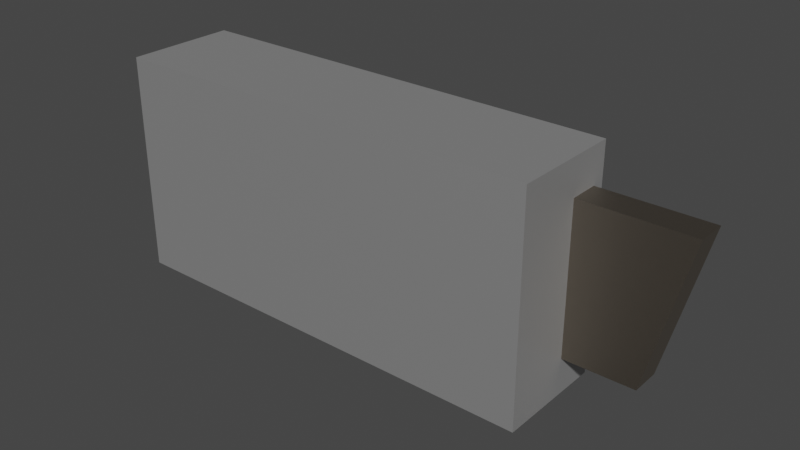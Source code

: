 # Source: lock41.blend  (saved by Blender 3.6.13; exported with 4.5.12 LTS)
import bpy
from mathutils import Matrix  # noqa: F401  (used for matrix-valued properties, if any)

bpy.ops.wm.read_factory_settings(use_empty=True)
scene = bpy.context.scene
scene.name = 'Scene'

# ---- collections
col_collection = bpy.data.collections.new('Collection'); scene.collection.children.link(col_collection)

# ---- materials (node trees are filled in below, after node groups)
mat_material = bpy.data.materials.new('Material')
mat_material.alpha_threshold = 0.0
mat_material.use_transparent_shadow = False
mat_material.roughness = 0.5
mat_material.line_color = (0.0, 0.0, 0.0, 1.0)
mat_screen = bpy.data.materials.new('screen')
mat_screen.use_transparent_shadow = False
mat_boton = bpy.data.materials.new('boton')
mat_boton.use_transparent_shadow = False
mat_met = bpy.data.materials.new('met')
mat_met.use_transparent_shadow = False

# ---- node groups
ng_auto_smooth = bpy.data.node_groups.new('Auto Smooth', 'GeometryNodeTree')
_s = ng_auto_smooth.interface.new_socket(name='Geometry', in_out='OUTPUT', socket_type='NodeSocketGeometry')
_s = ng_auto_smooth.interface.new_socket(name='Geometry', in_out='INPUT', socket_type='NodeSocketGeometry')
_s = ng_auto_smooth.interface.new_socket(name='Angle', in_out='INPUT', socket_type='NodeSocketFloat')
_s.subtype = 'ANGLE'
_s.min_value = 0.0
_s.max_value = 3.142
ng_auto_smooth.is_modifier = True
_N = ng_auto_smooth.nodes; _L = ng_auto_smooth.links
n0 = _N.new('NodeGroupOutput'); n0.name = 'Group Output'; n0.location = (480, -100)
n1 = _N.new('NodeGroupInput'); n1.name = 'Group Input'; n1.location = (-420, -300)
n2 = _N.new('NodeGroupInput'); n2.name = 'Group Input.001'; n2.location = (-60, -100)
n3 = _N.new('GeometryNodeSetShadeSmooth'); n3.name = 'Set Shade Smooth'; n3.location = (120, -100)
n3.domain = 'EDGE'
n4 = _N.new('GeometryNodeSetShadeSmooth'); n4.name = 'Set Shade Smooth.001'; n4.location = (300, -100)
n5 = _N.new('GeometryNodeInputMeshEdgeAngle'); n5.name = 'Edge Angle'; n5.location = (-420, -220)
n6 = _N.new('GeometryNodeInputEdgeSmooth'); n6.name = 'Is Edge Smooth'; n6.location = (-60, -160)
n7 = _N.new('GeometryNodeInputShadeSmooth'); n7.name = 'Is Face Smooth'; n7.location = (-240, -340)
n8 = _N.new('FunctionNodeBooleanMath'); n8.name = 'Boolean Math'; n8.location = (-60, -220)
n9 = _N.new('FunctionNodeCompare'); n9.name = 'Compare'; n9.location = (-240, -180)
n9.operation = 'LESS_EQUAL'
_L.new(n5.outputs[0], n9.inputs[0])
_L.new(n4.outputs[0], n0.inputs[0])
_L.new(n1.outputs[1], n9.inputs[1])
_L.new(n9.outputs[0], n8.inputs[0])
_L.new(n7.outputs[0], n8.inputs[1])
_L.new(n2.outputs[0], n3.inputs[0])
_L.new(n6.outputs[0], n3.inputs[1])
_L.new(n3.outputs[0], n4.inputs[0])
_L.new(n8.outputs[0], n3.inputs[2])
n0.is_active_output = True

# ---- material node trees
mat_material.use_nodes = True; mat_material.node_tree.nodes.clear()
_N = mat_material.node_tree.nodes; _L = mat_material.node_tree.links
n0 = _N.new('ShaderNodeOutputMaterial'); n0.name = 'Material Output'; n0.location = (300, 300)
n1 = _N.new('ShaderNodeBsdfPrincipled'); n1.name = 'Principled BSDF'; n1.location = (10, 300)
n1.distribution = 'GGX'
n1.subsurface_method = 'RANDOM_WALK_SKIN'
n1.inputs[0].default_value = (0.5382, 0.5382, 0.5382, 1.0)
n1.inputs[1].default_value = 0.7
n1.inputs[3].default_value = 1.45
n1.inputs[27].default_value = (0.0, 0.0, 0.0, 1.0)
n1.inputs[28].default_value = 1.0
_L.new(n1.outputs[0], n0.inputs[0])
n0.is_active_output = True
mat_screen.use_nodes = True; mat_screen.node_tree.nodes.clear()
_N = mat_screen.node_tree.nodes; _L = mat_screen.node_tree.links
n0 = _N.new('ShaderNodeBsdfPrincipled'); n0.name = 'Principled BSDF'; n0.location = (10, 300)
n0.distribution = 'GGX'
n0.subsurface_method = 'RANDOM_WALK_SKIN'
n0.inputs[0].default_value = (0.03968, 0.03968, 0.03968, 1.0)
n0.inputs[2].default_value = 0.3
n0.inputs[3].default_value = 1.45
n0.inputs[27].default_value = (0.0, 0.0, 0.0, 1.0)
n0.inputs[28].default_value = 1.0
n1 = _N.new('ShaderNodeOutputMaterial'); n1.name = 'Material Output'; n1.location = (300, 300)
_L.new(n0.outputs[0], n1.inputs[0])
n1.is_active_output = True
mat_boton.use_nodes = True; mat_boton.node_tree.nodes.clear()
_N = mat_boton.node_tree.nodes; _L = mat_boton.node_tree.links
n0 = _N.new('ShaderNodeBsdfPrincipled'); n0.name = 'Principled BSDF'; n0.location = (10, 300)
n0.distribution = 'GGX'
n0.subsurface_method = 'RANDOM_WALK_SKIN'
n0.inputs[0].default_value = (0.2598, 0.2598, 0.2598, 1.0)
n0.inputs[2].default_value = 0.3
n0.inputs[3].default_value = 1.45
n0.inputs[27].default_value = (0.0, 0.0, 0.0, 1.0)
n0.inputs[28].default_value = 1.0
n1 = _N.new('ShaderNodeOutputMaterial'); n1.name = 'Material Output'; n1.location = (300, 300)
_L.new(n0.outputs[0], n1.inputs[0])
n1.is_active_output = True
mat_met.use_nodes = True; mat_met.node_tree.nodes.clear()
_N = mat_met.node_tree.nodes; _L = mat_met.node_tree.links
n0 = _N.new('ShaderNodeBsdfPrincipled'); n0.name = 'Principled BSDF'; n0.location = (10, 300)
n0.distribution = 'GGX'
n0.subsurface_method = 'RANDOM_WALK_SKIN'
n0.inputs[0].default_value = (0.281, 0.2437, 0.2004, 1.0)
n0.inputs[1].default_value = 1.0
n0.inputs[3].default_value = 1.45
n0.inputs[27].default_value = (0.0, 0.0, 0.0, 1.0)
n0.inputs[28].default_value = 1.0
n1 = _N.new('ShaderNodeOutputMaterial'); n1.name = 'Material Output'; n1.location = (300, 300)
_L.new(n0.outputs[0], n1.inputs[0])
n1.is_active_output = True

# ---- world
world_world = bpy.data.worlds.new('World'); scene.world = world_world
world_world.use_nodes = True; world_world.node_tree.nodes.clear()
_N = world_world.node_tree.nodes; _L = world_world.node_tree.links
n0 = _N.new('ShaderNodeOutputWorld'); n0.name = 'World Output'; n0.location = (300, 300)
n1 = _N.new('ShaderNodeBackground'); n1.name = 'Background'; n1.location = (10, 300)
n1.inputs[0].default_value = (0.05088, 0.05088, 0.05088, 1.0)
_L.new(n1.outputs[0], n0.inputs[0])
n0.is_active_output = True
world_world.color = (0.05088, 0.05088, 0.05088)
world_world.use_sun_shadow = False
world_world.sun_shadow_jitter_overblur = 0.0

# ---- meshes
me_cube = bpy.data.meshes.new('Cube')
me_cube.from_pydata([(1.0, 0.5, 0.5), (1.0, 0.5, -0.5), (1.0, 0.0, 0.5), (1.0, 0.0, -0.5), (-1.0, 0.5, 0.5), (-1.0, 0.5, -0.5), (-1.0, 0.0, 0.5), (-1.0, 0.0, -0.5), (-0.5313, 0.5, -0.5), (-0.5313, 0.0, 0.5), (-0.5313, 0.0, -0.5), (-0.5313, 0.5, 0.5), (0.8554, 0.5, 0.3505), (0.8554, 0.5, -0.3505), (-0.4683, 0.5, 0.3505), (-0.4683, 0.5, -0.3505), (0.8554, 0.4613, 0.3505), (0.8554, 0.4613, -0.3505), (-0.4683, 0.4613, 0.3505), (-0.4683, 0.4613, -0.3505), (-0.5776, 0.5, -0.3505), (-0.5682, 0.5, -0.3412), (-0.5662, 0.5, -0.3587), (-0.5729, 0.5, -0.3493), (-0.5695, 0.5, -0.3459), (-0.863, 0.5, -0.3412), (-0.8537, 0.5, -0.3505), (-0.8687, 0.5, -0.3568), (-0.8618, 0.5, -0.3459), (-0.8583, 0.5, -0.3493), (-0.8537, 0.5, 0.3505), (-0.863, 0.5, 0.3412), (-0.8687, 0.5, 0.3568), (-0.8583, 0.5, 0.3493), (-0.8618, 0.5, 0.3459), (-0.5682, 0.5, 0.3412), (-0.5776, 0.5, 0.3505), (-0.5662, 0.5, 0.3587), (-0.5695, 0.5, 0.3459), (-0.5729, 0.5, 0.3493), (-0.5721, 0.5293, -0.3369), (-0.5818, 0.5293, -0.3467), (-0.5734, 0.5293, -0.3418), (-0.5769, 0.5293, -0.3454), (-0.5682, 0.5254, -0.3411), (-0.5776, 0.5254, -0.3505), (-0.5695, 0.5254, -0.3458), (-0.5729, 0.5254, -0.3493), (-0.5798, 0.5287, -0.3486), (-0.5701, 0.5287, -0.3389), (-0.575, 0.5287, -0.3473), (-0.5714, 0.5287, -0.3438), (-0.5782, 0.5273, -0.35), (-0.5687, 0.5273, -0.3405), (-0.5735, 0.5273, -0.3487), (-0.57, 0.5273, -0.3453), (-0.8536, 0.5254, -0.3505), (-0.863, 0.5254, -0.3411), (-0.8583, 0.5254, -0.3493), (-0.8618, 0.5254, -0.3458), (-0.8494, 0.5293, -0.3467), (-0.8591, 0.5293, -0.3369), (-0.8543, 0.5293, -0.3454), (-0.8578, 0.5293, -0.3418), (-0.8625, 0.5273, -0.3405), (-0.853, 0.5273, -0.35), (-0.8612, 0.5273, -0.3453), (-0.8578, 0.5273, -0.3487), (-0.8611, 0.5287, -0.3389), (-0.8514, 0.5287, -0.3486), (-0.8598, 0.5287, -0.3438), (-0.8563, 0.5287, -0.3473), (-0.863, 0.5254, 0.3411), (-0.8536, 0.5254, 0.3505), (-0.8618, 0.5254, 0.3458), (-0.8583, 0.5254, 0.3493), (-0.8591, 0.5293, 0.3369), (-0.8494, 0.5293, 0.3467), (-0.8578, 0.5293, 0.3418), (-0.8543, 0.5293, 0.3454), (-0.8625, 0.5273, 0.3405), (-0.853, 0.5273, 0.35), (-0.8612, 0.5273, 0.3453), (-0.8578, 0.5273, 0.3487), (-0.8611, 0.5287, 0.3389), (-0.8514, 0.5287, 0.3486), (-0.8598, 0.5287, 0.3438), (-0.8563, 0.5287, 0.3473), (-0.5776, 0.5254, 0.3505), (-0.5682, 0.5254, 0.3411), (-0.5729, 0.5254, 0.3493), (-0.5695, 0.5254, 0.3458), (-0.5818, 0.5293, 0.3467), (-0.5721, 0.5293, 0.3369), (-0.5769, 0.5293, 0.3454), (-0.5734, 0.5293, 0.3418), (-0.5687, 0.5273, 0.3405), (-0.5782, 0.5273, 0.35), (-0.57, 0.5273, 0.3453), (-0.5735, 0.5273, 0.3487), (-0.5701, 0.5287, 0.3389), (-0.5798, 0.5287, 0.3486), (-0.5714, 0.5287, 0.3438), (-0.575, 0.5287, 0.3473), (1.0, 0.4411, 0.3364), (1.0, 0.4411, -0.3364), (1.0, 0.3078, 0.3364), (1.0, 0.3078, -0.3364), (0.2907, 0.4411, 0.3364), (0.2907, 0.4411, -0.3364), (0.2907, 0.3078, 0.3364), (0.2907, 0.3078, -0.3364)], [], [(11, 4, 6, 9), (10, 9, 6, 7), (7, 6, 4, 5), (8, 1, 3, 10), (2, 3, 107, 106), (8, 11, 14, 15), (30, 36, 88, 73), (5, 8, 10, 7), (3, 2, 9, 10), (0, 11, 9, 2), (13, 15, 19, 17), (1, 8, 15, 13), (11, 0, 12, 14), (0, 1, 13, 12), (5, 4, 32, 31, 25, 27), (8, 5, 27, 26, 20, 22), (35, 21, 44, 89), (100, 49, 40, 93), (19, 18, 16, 17), (12, 13, 17, 16), (15, 14, 18, 19), (14, 12, 16, 18), (25, 31, 72, 57), (4, 11, 37, 36, 30, 32), (89, 44, 53, 96), (96, 53, 49, 100), (80, 64, 57, 72), (60, 62, 63, 61, 76, 78, 79, 77, 92, 94, 95, 93, 40, 42, 43, 41), (84, 68, 64, 80), (73, 88, 97, 81), (76, 61, 68, 84), (85, 101, 92, 77), (81, 97, 101, 85), (45, 56, 65, 52), (52, 65, 69, 48), (48, 69, 60, 41), (11, 8, 22, 21, 35, 37), (20, 23, 22), (23, 24, 22), (24, 21, 22), (25, 28, 27), (28, 29, 27), (29, 26, 27), (30, 33, 32), (33, 34, 32), (34, 31, 32), (35, 38, 37), (38, 39, 37), (39, 36, 37), (53, 44, 46, 55), (55, 46, 47, 54), (54, 47, 45, 52), (57, 64, 66, 59), (59, 66, 67, 58), (58, 67, 65, 56), (49, 53, 55, 51), (51, 55, 54, 50), (50, 54, 52, 48), (64, 68, 70, 66), (66, 70, 71, 67), (67, 71, 69, 65), (40, 49, 51, 42), (42, 51, 50, 43), (43, 50, 48, 41), (68, 61, 63, 70), (70, 63, 62, 71), (71, 62, 60, 69), (85, 77, 79, 87), (87, 79, 78, 86), (86, 78, 76, 84), (81, 85, 87, 83), (83, 87, 86, 82), (82, 86, 84, 80), (73, 81, 83, 75), (75, 83, 82, 74), (74, 82, 80, 72), (89, 96, 98, 91), (91, 98, 99, 90), (90, 99, 97, 88), (96, 100, 102, 98), (98, 102, 103, 99), (99, 103, 101, 97), (100, 93, 95, 102), (102, 95, 94, 103), (103, 94, 92, 101), (44, 21, 24, 46), (46, 24, 23, 47), (47, 23, 20, 45), (25, 57, 59, 28), (28, 59, 58, 29), (29, 58, 56, 26), (88, 36, 39, 90), (90, 39, 38, 91), (91, 38, 35, 89), (30, 73, 75, 33), (33, 75, 74, 34), (34, 74, 72, 31), (20, 26, 56, 45), (1, 0, 104, 105), (3, 1, 105, 107), (0, 2, 106, 104), (107, 105, 109, 111), (106, 107, 111, 110), (104, 106, 110, 108), (105, 104, 108, 109), (109, 108, 110, 111)])
me_cube.polygons.foreach_set('use_smooth', [True] * 106)
me_cube.polygons.foreach_set('material_index', [0, 0, 0, 0, 0, 0, 2, 0, 0, 0, 0, 0, 0, 0, 0, 0, 2, 2, 1, 0, 0, 0, 2, 0, 2, 2, 2, 2, 2, 2, 2, 2, 2, 2, 2, 2, 0, 0, 0, 0, 0, 0, 0, 0, 0, 0, 0, 0, 0, 2, 2, 2, 2, 2, 2, 2, 2, 2, 2, 2, 2, 2, 2, 2, 2, 2, 2, 2, 2, 2, 2, 2, 2, 2, 2, 2, 2, 2, 2, 2, 2, 2, 2, 2, 2, 2, 2, 2, 2, 2, 2, 2, 2, 2, 2, 2, 2, 2, 0, 0, 0, 3, 3, 3, 3, 3])
_uv = me_cube.uv_layers.new(name='UVMap')
_uv.uv.foreach_set('vector', [0.8289, 0.5, 0.875, 0.5, 0.875, 0.75, 0.8289, 0.75, 0.375, 0.9539, 0.625, 0.9539, 0.625, 1.0, 0.375, 1.0, 0.375, 0.0, 0.625, 0.0, 0.625, 0.25, 0.375, 0.25, 0.1711, 0.5, 0.375, 0.5, 0.375, 0.75, 0.1711, 0.75, 0.625, 0.75, 0.375, 0.75, 0.375, 0.75, 0.625, 0.75, 0.375, 0.2961, 0.625, 0.2961, 0.625, 0.2961, 0.375, 0.2961, 0.8735, 0.5, 0.8304, 0.5, 0.8304, 0.5, 0.8735, 0.5, 0.125, 0.5, 0.1711, 0.5, 0.1711, 0.75, 0.125, 0.75, 0.375, 0.75, 0.625, 0.75, 0.625, 0.9539, 0.375, 0.9539, 0.625, 0.5, 0.8289, 0.5, 0.8289, 0.75, 0.625, 0.75, 0.375, 0.5, 0.1711, 0.5, 0.1711, 0.5, 0.375, 0.5, 0.375, 0.5, 0.1711, 0.5, 0.1711, 0.5, 0.375, 0.5, 0.8289, 0.5, 0.625, 0.5, 0.625, 0.5, 0.8289, 0.5, 0.625, 0.5, 0.375, 0.5, 0.375, 0.5, 0.625, 0.5, 0.375, 0.25, 0.625, 0.25, 0.625, 0.25, 0.6217, 0.25, 0.3783, 0.25, 0.375, 0.25, 0.1711, 0.5, 0.125, 0.5, 0.125, 0.5, 0.1265, 0.5, 0.1696, 0.5, 0.1711, 0.5, 0.6217, 0.2961, 0.3783, 0.2961, 0.3783, 0.2961, 0.6217, 0.2961, 0.6209, 0.2958, 0.3791, 0.2958, 0.3799, 0.2955, 0.6201, 0.2955, 0.375, 0.2961, 0.625, 0.2961, 0.625, 0.5, 0.375, 0.5, 0.625, 0.5, 0.375, 0.5, 0.375, 0.5, 0.625, 0.5, 0.375, 0.2961, 0.625, 0.2961, 0.625, 0.2961, 0.375, 0.2961, 0.8289, 0.5, 0.625, 0.5, 0.625, 0.5, 0.8289, 0.5, 0.3783, 0.25, 0.6217, 0.25, 0.6217, 0.25, 0.3783, 0.25, 0.875, 0.5, 0.8289, 0.5, 0.8289, 0.5, 0.8304, 0.5, 0.8735, 0.5, 0.875, 0.5, 0.6217, 0.2961, 0.3783, 0.2961, 0.3786, 0.2961, 0.6214, 0.2961, 0.6214, 0.2961, 0.3786, 0.2961, 0.3791, 0.2958, 0.6209, 0.2958, 0.6214, 0.25, 0.3786, 0.25, 0.3783, 0.25, 0.6217, 0.25, 0.3764, 0.2521, 0.3768, 0.2514, 0.3781, 0.2508, 0.3799, 0.2506, 0.6201, 0.2506, 0.6219, 0.2508, 0.6232, 0.2514, 0.6236, 0.2521, 0.6236, 0.2939, 0.6232, 0.2947, 0.6219, 0.2953, 0.6201, 0.2955, 0.3799, 0.2955, 0.3781, 0.2953, 0.3768, 0.2947, 0.3764, 0.2939, 0.6209, 0.2503, 0.3791, 0.2503, 0.3786, 0.25, 0.6214, 0.25, 0.8735, 0.5, 0.8304, 0.5, 0.8305, 0.5, 0.8734, 0.5, 0.6201, 0.2506, 0.3799, 0.2506, 0.3791, 0.2503, 0.6209, 0.2503, 0.6243, 0.2518, 0.6243, 0.2943, 0.6236, 0.2939, 0.6236, 0.2521, 0.625, 0.2516, 0.625, 0.2945, 0.6243, 0.2943, 0.6243, 0.2518, 0.1696, 0.5, 0.1265, 0.5, 0.1266, 0.5, 0.1695, 0.5, 0.375, 0.2945, 0.375, 0.2516, 0.3757, 0.2518, 0.3757, 0.2943, 0.3757, 0.2943, 0.3757, 0.2518, 0.3764, 0.2521, 0.3764, 0.2939, 0.625, 0.2961, 0.375, 0.2961, 0.375, 0.2961, 0.3783, 0.2961, 0.6217, 0.2961, 0.625, 0.2961, 0.375, 0.2961, 0.3754, 0.2961, 0.375, 0.2961, 0.3754, 0.2961, 0.3767, 0.2961, 0.375, 0.2961, 0.3767, 0.2961, 0.3783, 0.2961, 0.375, 0.2961, 0.125, 0.5, 0.1252, 0.5, 0.125, 0.5, 0.1252, 0.5, 0.1257, 0.5, 0.125, 0.5, 0.1257, 0.5, 0.1265, 0.5, 0.125, 0.5, 0.625, 0.25, 0.6246, 0.25, 0.625, 0.25, 0.6246, 0.25, 0.6233, 0.25, 0.625, 0.25, 0.6233, 0.25, 0.6217, 0.25, 0.625, 0.25, 0.6217, 0.2961, 0.6233, 0.2961, 0.625, 0.2961, 0.6233, 0.2961, 0.6246, 0.2961, 0.625, 0.2961, 0.6246, 0.2961, 0.625, 0.2961, 0.625, 0.2961, 0.3786, 0.2961, 0.3783, 0.2961, 0.3751, 0.2961, 0.3752, 0.2961, 0.171, 0.5, 0.171, 0.5, 0.1703, 0.5, 0.1702, 0.5, 0.1702, 0.5, 0.1703, 0.5, 0.1696, 0.5, 0.1695, 0.5, 0.3783, 0.25, 0.3786, 0.25, 0.3752, 0.25, 0.3751, 0.25, 0.1251, 0.5, 0.1251, 0.5, 0.1258, 0.5, 0.1257, 0.5, 0.1257, 0.5, 0.1258, 0.5, 0.1266, 0.5, 0.1265, 0.5, 0.3791, 0.2958, 0.3786, 0.2961, 0.3769, 0.2959, 0.3774, 0.2956, 0.3774, 0.2956, 0.3769, 0.2959, 0.3753, 0.2952, 0.3761, 0.295, 0.3761, 0.295, 0.3753, 0.2952, 0.375, 0.2945, 0.3757, 0.2943, 0.3786, 0.25, 0.3791, 0.2503, 0.3774, 0.2505, 0.3769, 0.2501, 0.3769, 0.2501, 0.3774, 0.2505, 0.3761, 0.2511, 0.3753, 0.2508, 0.3753, 0.2508, 0.3761, 0.2511, 0.3757, 0.2518, 0.375, 0.2516, 0.3799, 0.2955, 0.3791, 0.2958, 0.3774, 0.2956, 0.3781, 0.2953, 0.3781, 0.2953, 0.3774, 0.2956, 0.3761, 0.295, 0.3768, 0.2947, 0.3768, 0.2947, 0.3761, 0.295, 0.3757, 0.2943, 0.3764, 0.2939, 0.3791, 0.2503, 0.3799, 0.2506, 0.3781, 0.2508, 0.3774, 0.2505, 0.3774, 0.2505, 0.3781, 0.2508, 0.3768, 0.2514, 0.3761, 0.2511, 0.3761, 0.2511, 0.3768, 0.2514, 0.3764, 0.2521, 0.3757, 0.2518, 0.6243, 0.2518, 0.6236, 0.2521, 0.6232, 0.2514, 0.6239, 0.2511, 0.6239, 0.2511, 0.6232, 0.2514, 0.6219, 0.2508, 0.6226, 0.2505, 0.6226, 0.2505, 0.6219, 0.2508, 0.6201, 0.2506, 0.6209, 0.2503, 0.625, 0.2516, 0.6243, 0.2518, 0.6239, 0.2511, 0.6247, 0.2508, 0.6247, 0.2508, 0.6239, 0.2511, 0.6226, 0.2505, 0.6231, 0.2501, 0.6231, 0.2501, 0.6226, 0.2505, 0.6209, 0.2503, 0.6214, 0.25, 0.8735, 0.5, 0.8734, 0.5, 0.8749, 0.5, 0.8749, 0.5, 0.6249, 0.25, 0.6248, 0.25, 0.6231, 0.25, 0.6233, 0.25, 0.6233, 0.25, 0.6231, 0.25, 0.6214, 0.25, 0.6217, 0.25, 0.6217, 0.2961, 0.6214, 0.2961, 0.6231, 0.2961, 0.6233, 0.2961, 0.6233, 0.2961, 0.6231, 0.2961, 0.6248, 0.2961, 0.6249, 0.2961, 0.829, 0.5, 0.829, 0.5, 0.8305, 0.5, 0.8304, 0.5, 0.6214, 0.2961, 0.6209, 0.2958, 0.6226, 0.2956, 0.6231, 0.2959, 0.6231, 0.2959, 0.6226, 0.2956, 0.6239, 0.295, 0.6247, 0.2952, 0.6247, 0.2952, 0.6239, 0.295, 0.6243, 0.2943, 0.625, 0.2945, 0.6209, 0.2958, 0.6201, 0.2955, 0.6219, 0.2953, 0.6226, 0.2956, 0.6226, 0.2956, 0.6219, 0.2953, 0.6232, 0.2947, 0.6239, 0.295, 0.6239, 0.295, 0.6232, 0.2947, 0.6236, 0.2939, 0.6243, 0.2943, 0.3783, 0.2961, 0.3783, 0.2961, 0.375, 0.2961, 0.375, 0.2961, 0.1711, 0.5, 0.1711, 0.5, 0.1703, 0.5, 0.1703, 0.5, 0.1703, 0.5, 0.1703, 0.5, 0.1696, 0.5, 0.1696, 0.5, 0.3783, 0.25, 0.3783, 0.25, 0.375, 0.25, 0.375, 0.25, 0.125, 0.5, 0.125, 0.5, 0.1257, 0.5, 0.1257, 0.5, 0.1257, 0.5, 0.1257, 0.5, 0.1265, 0.5, 0.1265, 0.5, 0.8304, 0.5, 0.8304, 0.5, 0.8289, 0.5, 0.8289, 0.5, 0.625, 0.2961, 0.625, 0.2961, 0.6233, 0.2961, 0.6233, 0.2961, 0.6233, 0.2961, 0.6233, 0.2961, 0.6217, 0.2961, 0.6217, 0.2961, 0.8735, 0.5, 0.8735, 0.5, 0.875, 0.5, 0.875, 0.5, 0.625, 0.25, 0.625, 0.25, 0.6233, 0.25, 0.6233, 0.25, 0.6233, 0.25, 0.6233, 0.25, 0.6217, 0.25, 0.6217, 0.25, 0.1696, 0.5, 0.1265, 0.5, 0.1265, 0.5, 0.1696, 0.5, 0.375, 0.5, 0.625, 0.5, 0.625, 0.5, 0.375, 0.5, 0.375, 0.75, 0.375, 0.5, 0.375, 0.5, 0.375, 0.75, 0.625, 0.5, 0.625, 0.75, 0.625, 0.75, 0.625, 0.5, 0.375, 0.75, 0.375, 0.5, 0.375, 0.5, 0.375, 0.75, 0.625, 0.75, 0.375, 0.75, 0.375, 0.75, 0.625, 0.75, 0.625, 0.5, 0.625, 0.75, 0.625, 0.75, 0.625, 0.5, 0.375, 0.5, 0.625, 0.5, 0.625, 0.5, 0.375, 0.5, 0.375, 0.5, 0.625, 0.5, 0.625, 0.75, 0.375, 0.75])
me_cube.materials.append(mat_material)
me_cube.materials.append(mat_screen)
me_cube.materials.append(mat_boton)
me_cube.materials.append(mat_met)
me_cube.use_mirror_vertex_groups = False
me_cube.update()
me_cube_001 = bpy.data.meshes.new('Cube.001')
me_cube_001.from_pydata([(1.0, 0.4411, 0.3364), (1.0, 0.4411, -0.3364), (1.0, 0.3078, 0.3364), (1.0, 0.3078, -0.3364), (1.489, 0.4411, 0.3364), (1.318, 0.4411, -0.3364), (1.489, 0.3078, 0.3364), (1.318, 0.3078, -0.3364)], [], [(0, 2, 6, 4), (5, 4, 6, 7), (1, 0, 4, 5), (3, 1, 5, 7), (2, 3, 7, 6)])
me_cube_001.polygons.foreach_set('use_smooth', [True] * 5)
_uv = me_cube_001.uv_layers.new(name='UVMap')
_uv.uv.foreach_set('vector', [0.625, 0.5, 0.625, 0.75, 0.625, 0.75, 0.625, 0.5, 0.375, 0.5, 0.625, 0.5, 0.625, 0.75, 0.375, 0.75, 0.375, 0.5, 0.625, 0.5, 0.625, 0.5, 0.375, 0.5, 0.375, 0.75, 0.375, 0.5, 0.375, 0.5, 0.375, 0.75, 0.625, 0.75, 0.375, 0.75, 0.375, 0.75, 0.625, 0.75])
me_cube_001.materials.append(mat_met)
me_cube_001.use_mirror_vertex_groups = False
me_cube_001.update()

# ---- objects
ob_panel = bpy.data.objects.new('panel', me_cube)
ob_lock = bpy.data.objects.new('lock', me_cube_001)

# ---- transforms, parenting, visibility, modifiers, constraints
ob_panel.location = (0.0, 0.0, 0.0)
ob_panel.lock_rotations_4d = False
ob_panel.empty_display_type = 'ARROWS'
ob_panel.lineart.crease_threshold = 0.0
_m = ob_panel.modifiers.new('Auto Smooth', 'NODES')
_m.node_group = ng_auto_smooth
_gi = [s.identifier for s in ng_auto_smooth.interface.items_tree if s.item_type == 'SOCKET' and s.in_out == 'INPUT']
_m[_gi[1]] = 0.5236  # Angle
ob_lock.location = (0.0, 0.0, 0.0)
ob_lock.lock_rotations_4d = False
ob_lock.empty_display_type = 'ARROWS'
ob_lock.lineart.crease_threshold = 0.0
_m = ob_lock.modifiers.new('Auto Smooth', 'NODES')
_m.node_group = ng_auto_smooth
_gi = [s.identifier for s in ng_auto_smooth.interface.items_tree if s.item_type == 'SOCKET' and s.in_out == 'INPUT']
_m[_gi[1]] = 0.5236  # Angle

# ---- collection membership
col_collection.objects.link(ob_panel)
col_collection.objects.link(ob_lock)

# ---- scene / render settings (as saved in the file)
scene.frame_start = 1; scene.frame_end = 250; scene.frame_set(1)
scene.render.engine = 'BLENDER_EEVEE_NEXT'
scene.cycles.sampling_pattern = 'TABULATED_SOBOL'
scene.view_settings.view_transform = 'Filmic'
bpy.context.view_layer.update()

# ---- added for rendering (the .blend has no active camera and no usable light): camera, sun
cam_auto = bpy.data.cameras.new('AutoCamera')
cam_auto.lens = 50.0
cam_auto.sensor_width = 36.0
cam_auto.clip_end = 1000.0
ob_auto_camera = bpy.data.objects.new('AutoCamera', cam_auto)
scene.collection.objects.link(ob_auto_camera)
ob_auto_camera.location = (2.77406, -2.77088, 2.02368)
ob_auto_camera.rotation_euler = (1.09748, -7.21219e-08, 0.694738)
scene.camera = ob_auto_camera
light_auto_sun = bpy.data.lights.new('AutoSun', 'SUN')
light_auto_sun.energy = 3.0
light_auto_sun.angle = 0.0523599
ob_auto_sun = bpy.data.objects.new('AutoSun', light_auto_sun)
scene.collection.objects.link(ob_auto_sun)
ob_auto_sun.rotation_euler = (0.872665, 0.174533, 0.523599)
bpy.context.view_layer.update()
